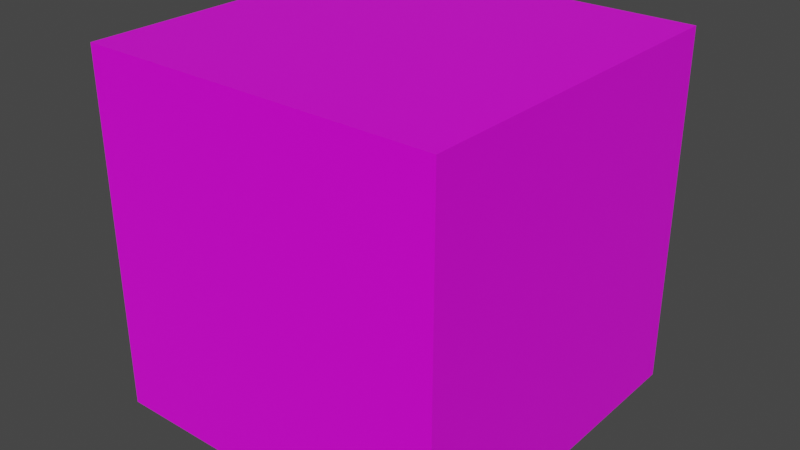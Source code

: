 # Source: alpha_test_block.blend  (saved by Blender 3.2.14; exported with 4.5.12 LTS)
import bpy
from mathutils import Matrix  # noqa: F401  (used for matrix-valued properties, if any)

bpy.ops.wm.read_factory_settings(use_empty=True)
scene = bpy.context.scene
scene.name = 'Scene'

# ---- images (referenced by path relative to the original .blend; pixels are not part of the script)
import os
ASSET_DIR = os.environ.get("B2B_ASSET_DIR", "")  # directory of the original .blend (textures are referenced by path, not embedded)
HERE = os.path.dirname(os.path.abspath(__file__))  # packed textures are extracted next to this script under _unpacked/

def load_image(name, relpath, width, height, colorspace="sRGB"):
    """Load a texture the original file referenced (path relative to the .blend, or extracted next to this script)."""
    p = next((c for c in (os.path.join(HERE, relpath), os.path.join(ASSET_DIR, relpath)) if relpath and os.path.exists(c)), "")
    if p:
        img = bpy.data.images.load(p, check_existing=True)
        img.name = name
    else:  # same state as the original file: an image datablock whose file is absent (Cycles renders it pink)
        img = bpy.data.images.new(name, width, height)
        img.source = "FILE"
        img.filepath = "//" + (relpath or name)
    img.colorspace_settings.name = colorspace
    return img
img_alpha_test_block_png = load_image('alpha_test_block.png', 'alpha_test_block.png', 1024, 1024, 'sRGB')

# ---- materials (node trees are filled in below, after node groups)
mat_material = bpy.data.materials.new('Material')
mat_material.alpha_threshold = 0.0
mat_material.use_transparent_shadow = False
mat_material.line_color = (0.0, 0.0, 0.0, 1.0)

# ---- material node trees
mat_material.use_nodes = True; mat_material.node_tree.nodes.clear()
_N = mat_material.node_tree.nodes; _L = mat_material.node_tree.links
n0 = _N.new('ShaderNodeOutputMaterial'); n0.name = 'Material Output'; n0.location = (300, 300)
n1 = _N.new('ShaderNodeBsdfPrincipled'); n1.name = 'Principled BSDF'; n1.location = (10, 300)
n1.distribution = 'GGX'
n1.subsurface_method = 'RANDOM_WALK_SKIN'
n1.inputs[2].default_value = 0.4
n1.inputs[3].default_value = 1.45
n1.inputs[27].default_value = (0.0, 0.0, 0.0, 1.0)
n1.inputs[28].default_value = 1.0
n2 = _N.new('ShaderNodeTexImage'); n2.name = 'Image Texture'; n2.location = (-280, 280)
n2.image = img_alpha_test_block_png
_L.new(n1.outputs[0], n0.inputs[0])
_L.new(n2.outputs[0], n1.inputs[0])
n0.is_active_output = True

# ---- world
world_world = bpy.data.worlds.new('World'); scene.world = world_world
world_world.use_nodes = True; world_world.node_tree.nodes.clear()
_N = world_world.node_tree.nodes; _L = world_world.node_tree.links
n0 = _N.new('ShaderNodeOutputWorld'); n0.name = 'World Output'; n0.location = (300, 300)
n1 = _N.new('ShaderNodeBackground'); n1.name = 'Background'; n1.location = (10, 300)
n1.inputs[0].default_value = (0.05088, 0.05088, 0.05088, 1.0)
_L.new(n1.outputs[0], n0.inputs[0])
n0.is_active_output = True
world_world.color = (0.05088, 0.05088, 0.05088)
world_world.use_sun_shadow = False
world_world.sun_shadow_jitter_overblur = 0.0

# ---- meshes
me_cube = bpy.data.meshes.new('Cube')
me_cube.from_pydata([(1.0, 1.0, 1.0), (1.0, 1.0, -1.0), (1.0, -1.0, 1.0), (1.0, -1.0, -1.0), (-1.0, 1.0, 1.0), (-1.0, 1.0, -1.0), (-1.0, -1.0, 1.0), (-1.0, -1.0, -1.0)], [], [(0, 4, 6, 2), (3, 2, 6, 7), (7, 6, 4, 5), (5, 1, 3, 7), (1, 0, 2, 3), (5, 4, 0, 1)])
_uv = me_cube.uv_layers.new(name='UVMap')
_uv.uv.foreach_set('vector', [0.625, 0.5, 0.875, 0.5, 0.875, 0.75, 0.625, 0.75, 0.375, 0.75, 0.625, 0.75, 0.625, 1.0, 0.375, 1.0, 0.375, 0.0, 0.625, 0.0, 0.625, 0.25, 0.375, 0.25, 0.125, 0.5, 0.375, 0.5, 0.375, 0.75, 0.125, 0.75, 0.375, 0.5, 0.625, 0.5, 0.625, 0.75, 0.375, 0.75, 0.375, 0.25, 0.625, 0.25, 0.625, 0.5, 0.375, 0.5])
me_cube.materials.append(mat_material)
me_cube.use_mirror_vertex_groups = False
me_cube.update()

# ---- objects
ob_cube = bpy.data.objects.new('Cube', me_cube)

# ---- transforms, parenting, visibility, modifiers, constraints
ob_cube.location = (0.0, 0.0, 0.0)
ob_cube.lock_rotations_4d = False
ob_cube.empty_display_type = 'ARROWS'
ob_cube.lineart.crease_threshold = 0.0

# ---- collection membership
scene.collection.objects.link(ob_cube)

# ---- scene / render settings (as saved in the file)
scene.frame_start = 1; scene.frame_end = 250; scene.frame_set(1)
scene.render.engine = 'BLENDER_EEVEE_NEXT'
scene.cycles.sampling_pattern = 'TABULATED_SOBOL'
scene.cycles.use_light_tree = False
scene.view_settings.view_transform = 'Filmic'
bpy.context.view_layer.update()

# ---- added for rendering (the .blend has no active camera and no usable light): camera, sun
cam_auto = bpy.data.cameras.new('AutoCamera')
cam_auto.lens = 50.0
cam_auto.sensor_width = 36.0
cam_auto.clip_end = 1000.0
ob_auto_camera = bpy.data.objects.new('AutoCamera', cam_auto)
scene.collection.objects.link(ob_auto_camera)
ob_auto_camera.location = (3.20507, -3.84609, 2.56406)
ob_auto_camera.rotation_euler = (1.09748, -7.21219e-08, 0.694738)
scene.camera = ob_auto_camera
light_auto_sun = bpy.data.lights.new('AutoSun', 'SUN')
light_auto_sun.energy = 3.0
light_auto_sun.angle = 0.0523599
ob_auto_sun = bpy.data.objects.new('AutoSun', light_auto_sun)
scene.collection.objects.link(ob_auto_sun)
ob_auto_sun.rotation_euler = (0.872665, 0.174533, 0.523599)
bpy.context.view_layer.update()
